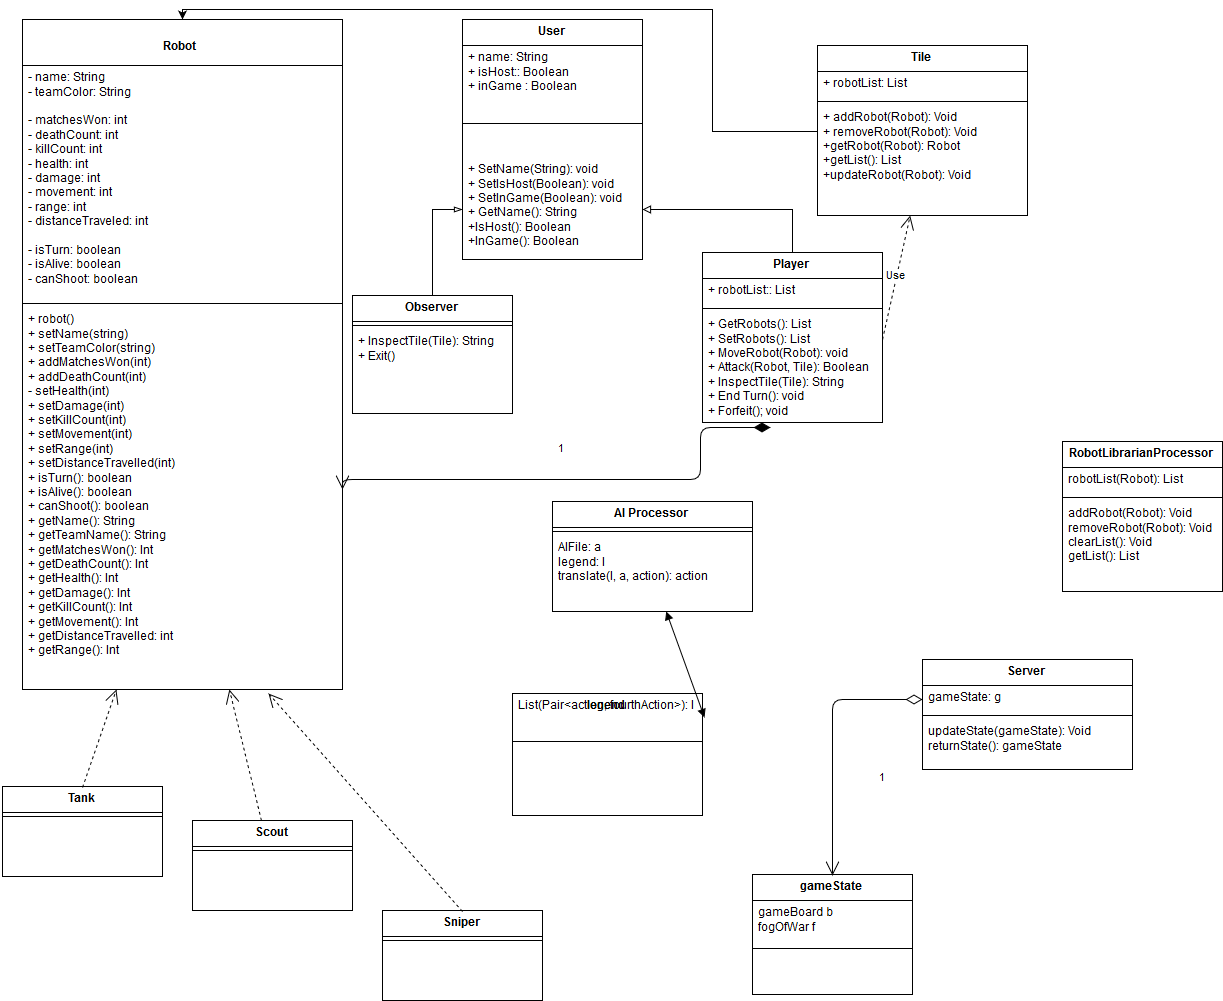

The diagram above was exported from draw.io. Its source (the exported page's mxGraphModel, read from the mxfile embedded in the PNG):
<mxGraphModel dx="1752" dy="904" grid="1" gridSize="10" guides="1" tooltips="1" connect="1" arrows="1" fold="1" page="1" pageScale="1" pageWidth="850" pageHeight="1100" background="#ffffff" math="0" shadow="0">
  <root>
    <mxCell id="0" />
    <mxCell id="1" parent="0" />
    <mxCell id="65" style="edgeStyle=orthogonalEdgeStyle;rounded=0;html=1;entryX=0.5;entryY=0;jettySize=auto;orthogonalLoop=1;" edge="1" parent="1" source="2" target="45">
      <mxGeometry relative="1" as="geometry">
        <Array as="points">
          <mxPoint x="730" y="152" />
          <mxPoint x="730" y="30" />
          <mxPoint x="200" y="30" />
        </Array>
      </mxGeometry>
    </mxCell>
    <mxCell id="2" value="Tile" style="swimlane;html=1;fontStyle=1;align=center;verticalAlign=top;childLayout=stackLayout;horizontal=1;startSize=26;horizontalStack=0;resizeParent=1;resizeLast=0;collapsible=1;marginBottom=0;swimlaneFillColor=#ffffff;" vertex="1" parent="1">
      <mxGeometry x="835" y="66" width="210" height="170" as="geometry" />
    </mxCell>
    <mxCell id="3" value="+ robotList: List&lt;br&gt;" style="text;html=1;strokeColor=none;fillColor=none;align=left;verticalAlign=top;spacingLeft=4;spacingRight=4;whiteSpace=wrap;overflow=hidden;rotatable=0;points=[[0,0.5],[1,0.5]];portConstraint=eastwest;" vertex="1" parent="2">
      <mxGeometry y="26" width="210" height="26" as="geometry" />
    </mxCell>
    <mxCell id="4" value="" style="line;html=1;strokeWidth=1;fillColor=none;align=left;verticalAlign=middle;spacingTop=-1;spacingLeft=3;spacingRight=3;rotatable=0;labelPosition=right;points=[];portConstraint=eastwest;" vertex="1" parent="2">
      <mxGeometry y="52" width="210" height="8" as="geometry" />
    </mxCell>
    <mxCell id="5" value="+ addRobot(Robot): Void&lt;br&gt;+ removeRobot(Robot): Void&lt;br&gt;+getRobot(Robot): Robot&lt;br&gt;+getList(): List&lt;br&gt;+updateRobot(Robot): Void&lt;br&gt;" style="text;html=1;strokeColor=none;fillColor=none;align=left;verticalAlign=top;spacingLeft=4;spacingRight=4;whiteSpace=wrap;overflow=hidden;rotatable=0;points=[[0,0.5],[1,0.5]];portConstraint=eastwest;" vertex="1" parent="2">
      <mxGeometry y="60" width="210" height="110" as="geometry" />
    </mxCell>
    <mxCell id="6" value="Server" style="swimlane;html=1;fontStyle=1;align=center;verticalAlign=top;childLayout=stackLayout;horizontal=1;startSize=26;horizontalStack=0;resizeParent=1;resizeLast=0;collapsible=1;marginBottom=0;swimlaneFillColor=#ffffff;" vertex="1" parent="1">
      <mxGeometry x="940" y="680" width="210" height="110" as="geometry" />
    </mxCell>
    <mxCell id="7" value="gameState: g&lt;br&gt;&lt;br&gt;&lt;br&gt;" style="text;html=1;strokeColor=none;fillColor=none;align=left;verticalAlign=top;spacingLeft=4;spacingRight=4;whiteSpace=wrap;overflow=hidden;rotatable=0;points=[[0,0.5],[1,0.5]];portConstraint=eastwest;" vertex="1" parent="6">
      <mxGeometry y="26" width="210" height="26" as="geometry" />
    </mxCell>
    <mxCell id="8" value="" style="line;html=1;strokeWidth=1;fillColor=none;align=left;verticalAlign=middle;spacingTop=-1;spacingLeft=3;spacingRight=3;rotatable=0;labelPosition=right;points=[];portConstraint=eastwest;" vertex="1" parent="6">
      <mxGeometry y="52" width="210" height="8" as="geometry" />
    </mxCell>
    <mxCell id="9" value="updateState(gameState): Void&lt;br&gt;returnState(): gameState&lt;br&gt;" style="text;html=1;strokeColor=none;fillColor=none;align=left;verticalAlign=top;spacingLeft=4;spacingRight=4;whiteSpace=wrap;overflow=hidden;rotatable=0;points=[[0,0.5],[1,0.5]];portConstraint=eastwest;" vertex="1" parent="6">
      <mxGeometry y="60" width="210" height="40" as="geometry" />
    </mxCell>
    <mxCell id="10" value="gameState" style="swimlane;html=1;fontStyle=1;align=center;verticalAlign=top;childLayout=stackLayout;horizontal=1;startSize=26;horizontalStack=0;resizeParent=1;resizeLast=0;collapsible=1;marginBottom=0;swimlaneFillColor=#ffffff;" vertex="1" parent="1">
      <mxGeometry x="770" y="895" width="160" height="120" as="geometry" />
    </mxCell>
    <mxCell id="11" value="gameBoard b&lt;br&gt;fogOfWar f&lt;br&gt;" style="text;html=1;strokeColor=none;fillColor=none;align=left;verticalAlign=top;spacingLeft=4;spacingRight=4;whiteSpace=wrap;overflow=hidden;rotatable=0;points=[[0,0.5],[1,0.5]];portConstraint=eastwest;" vertex="1" parent="10">
      <mxGeometry y="26" width="160" height="44" as="geometry" />
    </mxCell>
    <mxCell id="12" value="" style="line;html=1;strokeWidth=1;fillColor=none;align=left;verticalAlign=middle;spacingTop=-1;spacingLeft=3;spacingRight=3;rotatable=0;labelPosition=right;points=[];portConstraint=eastwest;" vertex="1" parent="10">
      <mxGeometry y="70" width="160" height="8" as="geometry" />
    </mxCell>
    <mxCell id="13" value="1" style="endArrow=open;html=1;endSize=12;startArrow=diamondThin;startSize=14;startFill=0;edgeStyle=orthogonalEdgeStyle;align=left;verticalAlign=bottom;exitX=0;exitY=0.5;entryX=0.5;entryY=0;" edge="1" source="7" target="10" parent="1">
      <mxGeometry x="850" y="719" as="geometry">
        <mxPoint x="760" y="665" as="sourcePoint" />
        <mxPoint x="850" y="885" as="targetPoint" />
        <Array as="points">
          <mxPoint x="850" y="719" />
        </Array>
      </mxGeometry>
    </mxCell>
    <mxCell id="14" value="RobotLibrarianProcessor" style="swimlane;html=1;fontStyle=1;align=center;verticalAlign=top;childLayout=stackLayout;horizontal=1;startSize=26;horizontalStack=0;resizeParent=1;resizeLast=0;collapsible=1;marginBottom=0;swimlaneFillColor=#ffffff;" vertex="1" parent="1">
      <mxGeometry x="1080" y="462" width="160" height="150" as="geometry" />
    </mxCell>
    <mxCell id="15" value="robotList(Robot): List&lt;br&gt;" style="text;html=1;strokeColor=none;fillColor=none;align=left;verticalAlign=top;spacingLeft=4;spacingRight=4;whiteSpace=wrap;overflow=hidden;rotatable=0;points=[[0,0.5],[1,0.5]];portConstraint=eastwest;" vertex="1" parent="14">
      <mxGeometry y="26" width="160" height="26" as="geometry" />
    </mxCell>
    <mxCell id="16" value="" style="line;html=1;strokeWidth=1;fillColor=none;align=left;verticalAlign=middle;spacingTop=-1;spacingLeft=3;spacingRight=3;rotatable=0;labelPosition=right;points=[];portConstraint=eastwest;" vertex="1" parent="14">
      <mxGeometry y="52" width="160" height="8" as="geometry" />
    </mxCell>
    <mxCell id="17" value="addRobot(Robot): Void&lt;br&gt;removeRobot(Robot): Void&lt;br&gt;clearList(): Void&lt;br&gt;getList(): List&lt;br&gt;" style="text;html=1;strokeColor=none;fillColor=none;align=left;verticalAlign=top;spacingLeft=4;spacingRight=4;whiteSpace=wrap;overflow=hidden;rotatable=0;points=[[0,0.5],[1,0.5]];portConstraint=eastwest;" vertex="1" parent="14">
      <mxGeometry y="60" width="160" height="90" as="geometry" />
    </mxCell>
    <mxCell id="18" value="AI Processor&lt;br&gt;" style="swimlane;html=1;fontStyle=1;align=center;verticalAlign=top;childLayout=stackLayout;horizontal=1;startSize=26;horizontalStack=0;resizeParent=1;resizeLast=0;collapsible=1;marginBottom=0;swimlaneFillColor=#ffffff;" vertex="1" parent="1">
      <mxGeometry x="570" y="522" width="200" height="110" as="geometry" />
    </mxCell>
    <mxCell id="19" value="" style="line;html=1;strokeWidth=1;fillColor=none;align=left;verticalAlign=middle;spacingTop=-1;spacingLeft=3;spacingRight=3;rotatable=0;labelPosition=right;points=[];portConstraint=eastwest;" vertex="1" parent="18">
      <mxGeometry y="26" width="200" height="8" as="geometry" />
    </mxCell>
    <mxCell id="20" value="AIFile: a&lt;br&gt;legend: l&lt;br&gt;translate(l, a, action): action&lt;br&gt;" style="text;html=1;strokeColor=none;fillColor=none;align=left;verticalAlign=top;spacingLeft=4;spacingRight=4;whiteSpace=wrap;overflow=hidden;rotatable=0;points=[[0,0.5],[1,0.5]];portConstraint=eastwest;" vertex="1" parent="18">
      <mxGeometry y="34" width="200" height="76" as="geometry" />
    </mxCell>
    <mxCell id="21" value="legend" style="swimlane;html=1;fontStyle=1;align=center;verticalAlign=top;childLayout=stackLayout;horizontal=1;startSize=0;horizontalStack=0;resizeParent=1;resizeLast=0;collapsible=1;marginBottom=0;swimlaneFillColor=#ffffff;" vertex="1" parent="1">
      <mxGeometry x="530" y="714" width="190" height="122" as="geometry" />
    </mxCell>
    <mxCell id="22" value="List(Pair&amp;lt;action, fourthAction&amp;gt;): l&lt;br&gt;" style="text;html=1;strokeColor=none;fillColor=none;align=left;verticalAlign=top;spacingLeft=4;spacingRight=4;whiteSpace=wrap;overflow=hidden;rotatable=0;points=[[0,0.5],[1,0.5]];portConstraint=eastwest;" vertex="1" parent="21">
      <mxGeometry width="190" height="26" as="geometry" />
    </mxCell>
    <mxCell id="23" value="" style="line;html=1;strokeWidth=1;fillColor=none;align=left;verticalAlign=middle;spacingTop=-1;spacingLeft=3;spacingRight=3;rotatable=0;labelPosition=right;points=[];portConstraint=eastwest;" vertex="1" parent="21">
      <mxGeometry y="26" width="190" height="44" as="geometry" />
    </mxCell>
    <mxCell id="24" value="" style="endArrow=block;startArrow=block;endFill=1;startFill=1;html=1;exitX=1.011;exitY=0.923;exitPerimeter=0;" edge="1" source="22" target="20" parent="1">
      <mxGeometry x="442" y="820" width="160" as="geometry">
        <mxPoint x="400" y="930" as="sourcePoint" />
        <mxPoint x="560" y="930" as="targetPoint" />
      </mxGeometry>
    </mxCell>
    <mxCell id="25" style="edgeStyle=orthogonalEdgeStyle;rounded=0;html=1;exitX=0.5;exitY=0;entryX=0.5;entryY=0;jettySize=auto;orthogonalLoop=1;" edge="1" parent="1" source="14" target="14">
      <mxGeometry relative="1" as="geometry" />
    </mxCell>
    <mxCell id="27" style="edgeStyle=orthogonalEdgeStyle;rounded=0;html=1;exitX=0.5;exitY=0;entryX=1;entryY=0.5;jettySize=auto;orthogonalLoop=1;endArrow=block;endFill=0;" edge="1" source="28" target="52" parent="1">
      <mxGeometry x="1090" y="235" as="geometry" />
    </mxCell>
    <mxCell id="28" value="Player" style="swimlane;html=1;fontStyle=1;align=center;verticalAlign=top;childLayout=stackLayout;horizontal=1;startSize=26;horizontalStack=0;resizeParent=1;resizeLast=0;collapsible=1;marginBottom=0;swimlaneFillColor=#ffffff;" vertex="1" parent="1">
      <mxGeometry x="720" y="273" width="180" height="170" as="geometry" />
    </mxCell>
    <mxCell id="29" value="+ robotList:: List&lt;br&gt;" style="text;html=1;strokeColor=none;fillColor=none;align=left;verticalAlign=top;spacingLeft=4;spacingRight=4;whiteSpace=wrap;overflow=hidden;rotatable=0;points=[[0,0.5],[1,0.5]];portConstraint=eastwest;" vertex="1" parent="28">
      <mxGeometry y="26" width="180" height="26" as="geometry" />
    </mxCell>
    <mxCell id="30" value="" style="line;html=1;strokeWidth=1;fillColor=none;align=left;verticalAlign=middle;spacingTop=-1;spacingLeft=3;spacingRight=3;rotatable=0;labelPosition=right;points=[];portConstraint=eastwest;" vertex="1" parent="28">
      <mxGeometry y="52" width="180" height="8" as="geometry" />
    </mxCell>
    <mxCell id="31" value="+ GetRobots(): List&lt;br&gt;+ SetRobots(): List&lt;br&gt;+ MoveRobot(Robot): void &lt;br&gt;&lt;div&gt;+ Attack(Robot, Tile): Boolean&lt;br&gt;&lt;/div&gt;&lt;div&gt;+ InspectTile(Tile): String&lt;br&gt;+ End Turn(): void&lt;br&gt;+ Forfeit(); void&lt;br&gt;&lt;/div&gt;" style="text;html=1;strokeColor=none;fillColor=none;align=left;verticalAlign=top;spacingLeft=4;spacingRight=4;whiteSpace=wrap;overflow=hidden;rotatable=0;points=[[0,0.5],[1,0.5]];portConstraint=eastwest;" vertex="1" parent="28">
      <mxGeometry y="60" width="180" height="110" as="geometry" />
    </mxCell>
    <mxCell id="32" value="Sniper" style="swimlane;html=1;fontStyle=1;align=center;verticalAlign=top;childLayout=stackLayout;horizontal=1;startSize=26;horizontalStack=0;resizeParent=1;resizeLast=0;collapsible=1;marginBottom=0;swimlaneFillColor=#ffffff;" vertex="1" parent="1">
      <mxGeometry x="400" y="931" width="160" height="90" as="geometry" />
    </mxCell>
    <mxCell id="33" value="" style="line;html=1;strokeWidth=1;fillColor=none;align=left;verticalAlign=middle;spacingTop=-1;spacingLeft=3;spacingRight=3;rotatable=0;labelPosition=right;points=[];portConstraint=eastwest;" vertex="1" parent="32">
      <mxGeometry y="26" width="160" height="8" as="geometry" />
    </mxCell>
    <mxCell id="34" style="edgeStyle=orthogonalEdgeStyle;rounded=0;html=1;exitX=0.5;exitY=0;entryX=0;entryY=0.5;jettySize=auto;orthogonalLoop=1;endArrow=blockThin;endFill=0;" edge="1" source="35" target="52" parent="1">
      <mxGeometry x="870" y="235" as="geometry" />
    </mxCell>
    <mxCell id="35" value="Observer" style="swimlane;html=1;fontStyle=1;align=center;verticalAlign=top;childLayout=stackLayout;horizontal=1;startSize=26;horizontalStack=0;resizeParent=1;resizeLast=0;collapsible=1;marginBottom=0;swimlaneFillColor=#ffffff;" vertex="1" parent="1">
      <mxGeometry x="370" y="316" width="160" height="118" as="geometry" />
    </mxCell>
    <mxCell id="36" value="" style="line;html=1;strokeWidth=1;fillColor=none;align=left;verticalAlign=middle;spacingTop=-1;spacingLeft=3;spacingRight=3;rotatable=0;labelPosition=right;points=[];portConstraint=eastwest;" vertex="1" parent="35">
      <mxGeometry y="26" width="160" height="8" as="geometry" />
    </mxCell>
    <mxCell id="37" value="+ InspectTile(Tile): String&lt;br&gt;+ Exit()&lt;br&gt;" style="text;html=1;strokeColor=none;fillColor=none;align=left;verticalAlign=top;spacingLeft=4;spacingRight=4;whiteSpace=wrap;overflow=hidden;rotatable=0;points=[[0,0.5],[1,0.5]];portConstraint=eastwest;" vertex="1" parent="35">
      <mxGeometry y="34" width="160" height="46" as="geometry" />
    </mxCell>
    <mxCell id="38" value="Tank&lt;div&gt;&lt;br&gt;&lt;/div&gt;" style="swimlane;html=1;fontStyle=1;align=center;verticalAlign=top;childLayout=stackLayout;horizontal=1;startSize=26;horizontalStack=0;resizeParent=1;resizeLast=0;collapsible=1;marginBottom=0;swimlaneFillColor=#ffffff;" vertex="1" parent="1">
      <mxGeometry x="20" y="807" width="160" height="90" as="geometry" />
    </mxCell>
    <mxCell id="39" value="" style="line;html=1;strokeWidth=1;fillColor=none;align=left;verticalAlign=middle;spacingTop=-1;spacingLeft=3;spacingRight=3;rotatable=0;labelPosition=right;points=[];portConstraint=eastwest;" vertex="1" parent="38">
      <mxGeometry y="26" width="160" height="8" as="geometry" />
    </mxCell>
    <mxCell id="40" value="Scout&lt;div&gt;&lt;br&gt;&lt;/div&gt;" style="swimlane;html=1;fontStyle=1;align=center;verticalAlign=top;childLayout=stackLayout;horizontal=1;startSize=26;horizontalStack=0;resizeParent=1;resizeLast=0;collapsible=1;marginBottom=0;swimlaneFillColor=#ffffff;" vertex="1" parent="1">
      <mxGeometry x="210" y="841" width="160" height="90" as="geometry" />
    </mxCell>
    <mxCell id="41" value="" style="line;html=1;strokeWidth=1;fillColor=none;align=left;verticalAlign=middle;spacingTop=-1;spacingLeft=3;spacingRight=3;rotatable=0;labelPosition=right;points=[];portConstraint=eastwest;" vertex="1" parent="40">
      <mxGeometry y="26" width="160" height="8" as="geometry" />
    </mxCell>
    <mxCell id="42" value="" style="endArrow=open;endSize=12;dashed=1;html=1;" edge="1" source="40" target="48" parent="1">
      <mxGeometry x="480" y="856" width="160" as="geometry">
        <mxPoint x="120" y="320" as="sourcePoint" />
        <mxPoint x="280" y="320" as="targetPoint" />
      </mxGeometry>
    </mxCell>
    <mxCell id="43" value="" style="endArrow=open;endSize=12;dashed=1;html=1;exitX=0.5;exitY=0;entryX=0.771;entryY=1.01;entryPerimeter=0;" edge="1" source="32" target="48" parent="1">
      <mxGeometry x="390" y="550" width="160" as="geometry">
        <mxPoint x="390" y="616" as="sourcePoint" />
        <mxPoint x="410" y="370" as="targetPoint" />
      </mxGeometry>
    </mxCell>
    <mxCell id="44" value="" style="endArrow=open;endSize=12;dashed=1;html=1;exitX=0.5;exitY=0;" edge="1" source="38" target="48" parent="1">
      <mxGeometry x="520" y="97" width="160" as="geometry">
        <mxPoint x="520" y="163" as="sourcePoint" />
        <mxPoint x="740" y="97" as="targetPoint" />
      </mxGeometry>
    </mxCell>
    <mxCell id="45" value="&lt;div&gt;&lt;br&gt;&lt;/div&gt;Robot&amp;nbsp;" style="swimlane;html=1;fontStyle=1;align=center;verticalAlign=top;childLayout=stackLayout;horizontal=1;startSize=46;horizontalStack=0;resizeParent=1;resizeLast=0;collapsible=1;marginBottom=0;swimlaneFillColor=#ffffff;" vertex="1" parent="1">
      <mxGeometry x="40" y="40" width="320" height="670" as="geometry" />
    </mxCell>
    <mxCell id="46" value="- name: String&lt;div&gt;- teamColor: String&lt;/div&gt;&lt;div&gt;&lt;br&gt;&lt;/div&gt;&lt;div&gt;- matchesWon: int&lt;/div&gt;&lt;div&gt;- deathCount:&amp;nbsp;&lt;span&gt;int&lt;/span&gt;&lt;/div&gt;&lt;div&gt;-&amp;nbsp;killCount:&amp;nbsp;int&lt;span&gt;&lt;br&gt;&lt;/span&gt;&lt;/div&gt;&lt;div&gt;&lt;span&gt;-&amp;nbsp;&lt;/span&gt;health:&amp;nbsp;&lt;span&gt;int&lt;/span&gt;&lt;/div&gt;&lt;div&gt;&lt;span&gt;- damage&lt;/span&gt;&lt;span&gt;:&amp;nbsp;&lt;/span&gt;&lt;span&gt;int&lt;/span&gt;&lt;/div&gt;&lt;div&gt;&lt;span&gt;-&amp;nbsp;&lt;/span&gt;movement:&amp;nbsp;&lt;span&gt;int&lt;/span&gt;&lt;/div&gt;&lt;div&gt;&lt;span&gt;-&amp;nbsp;&lt;/span&gt;range:&amp;nbsp;&lt;span&gt;int&lt;/span&gt;&lt;/div&gt;&lt;div&gt;&lt;span&gt;- distanceTraveled: int&lt;/span&gt;&lt;/div&gt;&lt;div&gt;&lt;span&gt;&lt;br&gt;&lt;/span&gt;&lt;/div&gt;&lt;div&gt;- isTurn: boolean&lt;/div&gt;&lt;div&gt;- isAlive: boolean&lt;/div&gt;&lt;div&gt;- canShoot: boolean&amp;nbsp;&lt;/div&gt;" style="text;html=1;strokeColor=none;fillColor=none;align=left;verticalAlign=top;spacingLeft=4;spacingRight=4;whiteSpace=wrap;overflow=hidden;rotatable=0;points=[[0,0.5],[1,0.5]];portConstraint=eastwest;" vertex="1" parent="45">
      <mxGeometry y="46" width="320" height="234" as="geometry" />
    </mxCell>
    <mxCell id="47" value="" style="line;html=1;strokeWidth=1;fillColor=none;align=left;verticalAlign=middle;spacingTop=-1;spacingLeft=3;spacingRight=3;rotatable=0;labelPosition=right;points=[];portConstraint=eastwest;" vertex="1" parent="45">
      <mxGeometry y="280" width="320" height="8" as="geometry" />
    </mxCell>
    <mxCell id="48" value="+ robot()&lt;div&gt;+ setName(string)&lt;div&gt;+ setTeamColor&lt;span&gt;(string)&lt;/span&gt;&lt;/div&gt;&lt;div&gt;+ addMatchesWon&lt;span&gt;(int)&lt;/span&gt;&lt;/div&gt;&lt;div&gt;+ addDeathCount&lt;span&gt;(int)&lt;/span&gt;&lt;/div&gt;&lt;div&gt;- setHealth&lt;span&gt;(int)&lt;/span&gt;&lt;/div&gt;&lt;div&gt;+ setDamage(int)&lt;/div&gt;&lt;div&gt;+ setKillCount&lt;span&gt;(int)&lt;/span&gt;&lt;/div&gt;&lt;div&gt;+ setMovement&lt;span&gt;(int)&lt;/span&gt;&lt;/div&gt;&lt;div&gt;+ setRange&lt;span&gt;(int)&lt;/span&gt;&lt;/div&gt;&lt;div&gt;&lt;span&gt;+ setDistanceTravelled(int)&lt;/span&gt;&lt;/div&gt;&lt;div&gt;+ isTurn(): boolean&amp;nbsp;&lt;/div&gt;&lt;/div&gt;&lt;div&gt;+ isAlive(): boolean&lt;/div&gt;&lt;div&gt;+ canShoot(): boolean&lt;/div&gt;&lt;div&gt;+ getName(): String&lt;div&gt;+&amp;nbsp;&lt;span&gt;get&lt;/span&gt;&lt;span&gt;TeamName(): String&lt;/span&gt;&lt;/div&gt;&lt;div&gt;+&amp;nbsp;&lt;span&gt;get&lt;/span&gt;&lt;span&gt;MatchesWon&lt;/span&gt;&lt;span&gt;(): Int&lt;/span&gt;&lt;/div&gt;&lt;div&gt;+&amp;nbsp;&lt;span&gt;get&lt;/span&gt;&lt;span&gt;DeathCount&lt;/span&gt;&lt;span&gt;(): Int&lt;/span&gt;&lt;/div&gt;&lt;div&gt;+&amp;nbsp;&lt;span&gt;get&lt;/span&gt;&lt;span&gt;Health&lt;/span&gt;&lt;span&gt;(): Int&lt;/span&gt;&lt;/div&gt;&lt;div&gt;+&amp;nbsp;&lt;span&gt;get&lt;/span&gt;&lt;span&gt;Damage&lt;/span&gt;&lt;span&gt;(): Int&lt;/span&gt;&lt;/div&gt;&lt;div&gt;+&amp;nbsp;&lt;span&gt;get&lt;/span&gt;&lt;span&gt;KillCount&lt;/span&gt;&lt;span&gt;(): Int&lt;/span&gt;&lt;/div&gt;&lt;div&gt;+&amp;nbsp;&lt;span&gt;get&lt;/span&gt;&lt;span&gt;Movement&lt;/span&gt;&lt;span&gt;(): Int&lt;/span&gt;&lt;/div&gt;&lt;div&gt;+ getDistanceTravelled: int&lt;span&gt;&lt;br&gt;&lt;/span&gt;&lt;/div&gt;&lt;div&gt;+&amp;nbsp;&lt;span&gt;getRange&lt;/span&gt;&lt;span&gt;(): Int&lt;/span&gt;&lt;/div&gt;&lt;div&gt;&lt;br&gt;&lt;/div&gt;&lt;/div&gt;" style="text;html=1;strokeColor=none;fillColor=none;align=left;verticalAlign=top;spacingLeft=4;spacingRight=4;whiteSpace=wrap;overflow=hidden;rotatable=0;points=[[0,0.5],[1,0.5]];portConstraint=eastwest;" vertex="1" parent="45">
      <mxGeometry y="288" width="320" height="382" as="geometry" />
    </mxCell>
    <mxCell id="49" value="User&lt;div&gt;&lt;br&gt;&lt;/div&gt;" style="swimlane;html=1;fontStyle=1;align=center;verticalAlign=top;childLayout=stackLayout;horizontal=1;startSize=26;horizontalStack=0;resizeParent=1;resizeLast=0;collapsible=1;marginBottom=0;swimlaneFillColor=#ffffff;" vertex="1" parent="1">
      <mxGeometry x="480" y="40" width="180" height="240" as="geometry" />
    </mxCell>
    <mxCell id="50" value="+ name: String&lt;br&gt;+ isHost:: Boolean&lt;br&gt;+ inGame : Boolean&lt;br&gt;&lt;br&gt;" style="text;html=1;strokeColor=none;fillColor=none;align=left;verticalAlign=top;spacingLeft=4;spacingRight=4;whiteSpace=wrap;overflow=hidden;rotatable=0;points=[[0,0.5],[1,0.5]];portConstraint=eastwest;" vertex="1" parent="49">
      <mxGeometry y="26" width="180" height="44" as="geometry" />
    </mxCell>
    <mxCell id="51" value="" style="line;html=1;strokeWidth=1;fillColor=none;align=left;verticalAlign=middle;spacingTop=-1;spacingLeft=3;spacingRight=3;rotatable=0;labelPosition=right;points=[];portConstraint=eastwest;" vertex="1" parent="49">
      <mxGeometry y="70" width="180" height="68" as="geometry" />
    </mxCell>
    <mxCell id="52" value="+ SetName(String): void&lt;br&gt;+ SetIsHost(Boolean): void&lt;br&gt;+ SetInGame(Boolean): void&lt;br&gt;+ GetName(): String&lt;br&gt;+IsHost(): Boolean&lt;br&gt;+InGame(): Boolean&lt;br&gt;" style="text;html=1;strokeColor=none;fillColor=none;align=left;verticalAlign=top;spacingLeft=4;spacingRight=4;whiteSpace=wrap;overflow=hidden;rotatable=0;points=[[0,0.5],[1,0.5]];portConstraint=eastwest;" vertex="1" parent="49">
      <mxGeometry y="138" width="180" height="102" as="geometry" />
    </mxCell>
    <mxCell id="53" value="1" style="endArrow=open;html=1;endSize=12;startArrow=diamondThin;startSize=14;startFill=1;edgeStyle=orthogonalEdgeStyle;align=left;verticalAlign=bottom;entryX=1;entryY=0.476;entryPerimeter=0;exitX=0.378;exitY=1.045;exitPerimeter=0;" edge="1" source="31" target="48" parent="1">
      <mxGeometry x="635" y="450" as="geometry">
        <mxPoint x="1080" y="560" as="sourcePoint" />
        <mxPoint x="1240" y="560" as="targetPoint" />
        <Array as="points">
          <mxPoint x="718" y="448" />
          <mxPoint x="718" y="500" />
          <mxPoint x="360" y="500" />
        </Array>
      </mxGeometry>
    </mxCell>
    <mxCell id="59" style="edgeStyle=orthogonalEdgeStyle;rounded=0;html=1;exitX=0.25;exitY=0;entryX=0.25;entryY=0;jettySize=auto;orthogonalLoop=1;" edge="1" parent="1" source="35" target="35">
      <mxGeometry relative="1" as="geometry" />
    </mxCell>
    <mxCell id="66" value="Use" style="endArrow=open;endSize=12;dashed=1;html=1;" edge="1" parent="1" target="5">
      <mxGeometry width="160" relative="1" as="geometry">
        <mxPoint x="900" y="360" as="sourcePoint" />
        <mxPoint x="1100" y="320" as="targetPoint" />
      </mxGeometry>
    </mxCell>
  </root>
</mxGraphModel>